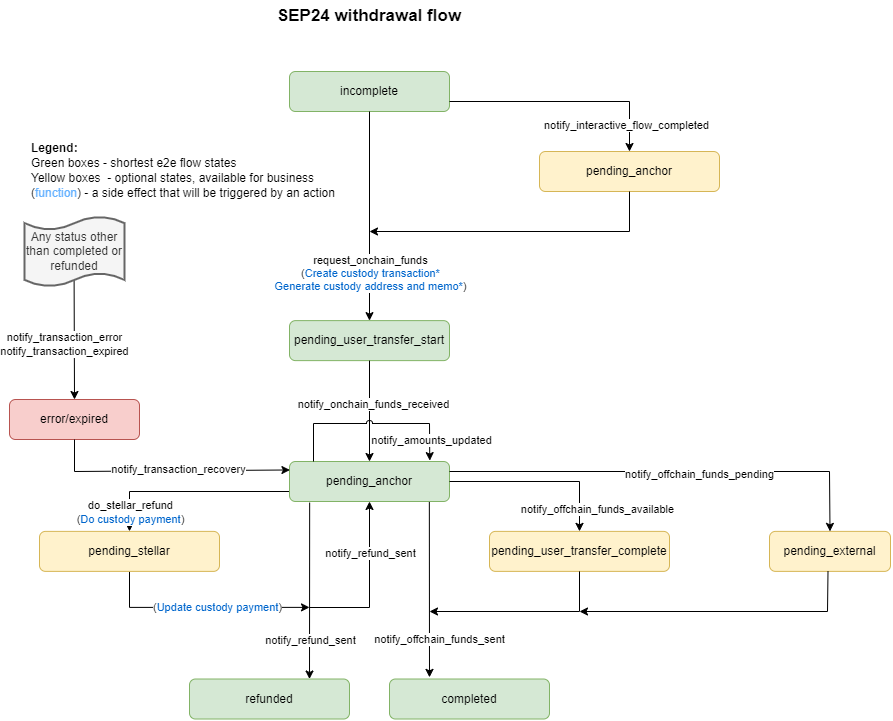

The diagram above was exported from draw.io. Its source (the exported page's mxGraphModel, read from the mxfile embedded in the PNG):
<mxGraphModel dx="1900" dy="534" grid="1" gridSize="10" guides="1" tooltips="1" connect="1" arrows="1" fold="1" page="1" pageScale="1" pageWidth="850" pageHeight="1100" math="0" shadow="0">
  <root>
    <mxCell id="0" />
    <mxCell id="1" parent="0" />
    <mxCell id="olQjKZX7w5ClR32a8ufF-1" value="incomplete" style="rounded=1;whiteSpace=wrap;html=1;fillColor=#d5e8d4;strokeColor=#82b366;" parent="1" vertex="1">
      <mxGeometry x="270" y="140" width="160" height="40" as="geometry" />
    </mxCell>
    <mxCell id="olQjKZX7w5ClR32a8ufF-2" value="pending_user_transfer_start" style="rounded=1;whiteSpace=wrap;html=1;fillColor=#d5e8d4;strokeColor=#82b366;" parent="1" vertex="1">
      <mxGeometry x="270" y="389.12" width="160" height="40" as="geometry" />
    </mxCell>
    <mxCell id="olQjKZX7w5ClR32a8ufF-3" style="edgeStyle=orthogonalEdgeStyle;rounded=0;orthogonalLoop=1;jettySize=auto;html=1;entryX=0.5;entryY=0;entryDx=0;entryDy=0;" parent="1" source="olQjKZX7w5ClR32a8ufF-5" target="olQjKZX7w5ClR32a8ufF-29" edge="1">
      <mxGeometry relative="1" as="geometry">
        <mxPoint x="110" y="608.9999999999998" as="targetPoint" />
        <Array as="points">
          <mxPoint x="110" y="560" />
        </Array>
      </mxGeometry>
    </mxCell>
    <mxCell id="olQjKZX7w5ClR32a8ufF-4" value="do_stellar_refund&lt;br&gt;(&lt;font color=&quot;#0066cc&quot;&gt;Do&amp;nbsp;custody payment&lt;/font&gt;)" style="edgeLabel;html=1;align=center;verticalAlign=middle;resizable=0;points=[];" parent="olQjKZX7w5ClR32a8ufF-3" connectable="0" vertex="1">
      <mxGeometry x="0.1058" y="-1" relative="1" as="geometry">
        <mxPoint x="-49" y="21" as="offset" />
      </mxGeometry>
    </mxCell>
    <mxCell id="olQjKZX7w5ClR32a8ufF-5" value="pending_anchor" style="rounded=1;whiteSpace=wrap;html=1;fillColor=#d5e8d4;strokeColor=#82b366;" parent="1" vertex="1">
      <mxGeometry x="270" y="530" width="160" height="40" as="geometry" />
    </mxCell>
    <mxCell id="olQjKZX7w5ClR32a8ufF-6" value="completed" style="rounded=1;whiteSpace=wrap;html=1;fillColor=#d5e8d4;strokeColor=#82b366;" parent="1" vertex="1">
      <mxGeometry x="370" y="747.51" width="160" height="40" as="geometry" />
    </mxCell>
    <mxCell id="olQjKZX7w5ClR32a8ufF-7" value="" style="endArrow=classic;html=1;rounded=0;exitX=0.5;exitY=1;exitDx=0;exitDy=0;entryX=0.5;entryY=0;entryDx=0;entryDy=0;" parent="1" source="olQjKZX7w5ClR32a8ufF-2" target="olQjKZX7w5ClR32a8ufF-5" edge="1">
      <mxGeometry width="50" height="50" relative="1" as="geometry">
        <mxPoint x="360" y="459.12" as="sourcePoint" />
        <mxPoint x="410" y="409.12" as="targetPoint" />
      </mxGeometry>
    </mxCell>
    <mxCell id="8ilRtFF8TZkBPPpWjRlk-1" value="notify_onchain_funds_received" style="edgeLabel;html=1;align=center;verticalAlign=middle;resizable=0;points=[];" parent="olQjKZX7w5ClR32a8ufF-7" connectable="0" vertex="1">
      <mxGeometry x="-0.1542" y="3" relative="1" as="geometry">
        <mxPoint as="offset" />
      </mxGeometry>
    </mxCell>
    <mxCell id="olQjKZX7w5ClR32a8ufF-8" value="" style="endArrow=classic;html=1;rounded=0;exitX=0.5;exitY=1;exitDx=0;exitDy=0;entryX=0.5;entryY=0;entryDx=0;entryDy=0;" parent="1" source="olQjKZX7w5ClR32a8ufF-1" target="olQjKZX7w5ClR32a8ufF-2" edge="1">
      <mxGeometry width="50" height="50" relative="1" as="geometry">
        <mxPoint x="360" y="330" as="sourcePoint" />
        <mxPoint x="410" y="280" as="targetPoint" />
      </mxGeometry>
    </mxCell>
    <mxCell id="olQjKZX7w5ClR32a8ufF-9" value="request_onchain_funds&lt;br&gt;(&lt;font style=&quot;border-color: var(--border-color);&quot; color=&quot;#0066cc&quot;&gt;Create custody transaction*&lt;br&gt;&lt;/font&gt;&lt;font color=&quot;#0066cc&quot;&gt;Generate custody address and memo*&lt;/font&gt;)" style="edgeLabel;html=1;align=center;verticalAlign=middle;resizable=0;points=[];" parent="olQjKZX7w5ClR32a8ufF-8" connectable="0" vertex="1">
      <mxGeometry x="-0.495" relative="1" as="geometry">
        <mxPoint y="108" as="offset" />
      </mxGeometry>
    </mxCell>
    <mxCell id="olQjKZX7w5ClR32a8ufF-10" value="pending_anchor" style="rounded=1;whiteSpace=wrap;html=1;fillColor=#fff2cc;strokeColor=#d6b656;" parent="1" vertex="1">
      <mxGeometry x="520" y="220" width="180" height="40" as="geometry" />
    </mxCell>
    <mxCell id="olQjKZX7w5ClR32a8ufF-11" value="" style="endArrow=classic;html=1;rounded=0;exitX=1;exitY=0.75;exitDx=0;exitDy=0;entryX=0.5;entryY=0;entryDx=0;entryDy=0;" parent="1" source="olQjKZX7w5ClR32a8ufF-1" target="olQjKZX7w5ClR32a8ufF-10" edge="1">
      <mxGeometry width="50" height="50" relative="1" as="geometry">
        <mxPoint x="750" y="620" as="sourcePoint" />
        <mxPoint x="800" y="570" as="targetPoint" />
        <Array as="points">
          <mxPoint x="610" y="170" />
        </Array>
      </mxGeometry>
    </mxCell>
    <mxCell id="olQjKZX7w5ClR32a8ufF-12" value="notify_interactive_flow_completed" style="edgeLabel;html=1;align=center;verticalAlign=middle;resizable=0;points=[];" parent="olQjKZX7w5ClR32a8ufF-11" connectable="0" vertex="1">
      <mxGeometry x="0.2889" y="1" relative="1" as="geometry">
        <mxPoint x="28" y="24" as="offset" />
      </mxGeometry>
    </mxCell>
    <mxCell id="olQjKZX7w5ClR32a8ufF-13" value="" style="endArrow=classic;html=1;rounded=0;exitX=0.5;exitY=1;exitDx=0;exitDy=0;" parent="1" source="olQjKZX7w5ClR32a8ufF-10" edge="1">
      <mxGeometry width="50" height="50" relative="1" as="geometry">
        <mxPoint x="570" y="280" as="sourcePoint" />
        <mxPoint x="350" y="300" as="targetPoint" />
        <Array as="points">
          <mxPoint x="610" y="300" />
        </Array>
      </mxGeometry>
    </mxCell>
    <mxCell id="olQjKZX7w5ClR32a8ufF-24" value="pending_user_transfer_complete" style="rounded=1;whiteSpace=wrap;html=1;fillColor=#fff2cc;strokeColor=#d6b656;" parent="1" vertex="1">
      <mxGeometry x="470" y="599.88" width="180" height="40" as="geometry" />
    </mxCell>
    <mxCell id="olQjKZX7w5ClR32a8ufF-25" value="" style="endArrow=classic;html=1;rounded=0;exitX=1;exitY=0.5;exitDx=0;exitDy=0;entryX=0.5;entryY=0;entryDx=0;entryDy=0;" parent="1" source="olQjKZX7w5ClR32a8ufF-5" target="olQjKZX7w5ClR32a8ufF-24" edge="1">
      <mxGeometry width="50" height="50" relative="1" as="geometry">
        <mxPoint x="640" y="560" as="sourcePoint" />
        <mxPoint x="690" y="510" as="targetPoint" />
        <Array as="points">
          <mxPoint x="560" y="550" />
        </Array>
      </mxGeometry>
    </mxCell>
    <mxCell id="olQjKZX7w5ClR32a8ufF-26" value="notify_offchain_funds_available" style="edgeLabel;html=1;align=center;verticalAlign=middle;resizable=0;points=[];" parent="olQjKZX7w5ClR32a8ufF-25" connectable="0" vertex="1">
      <mxGeometry x="0.5066" y="1" relative="1" as="geometry">
        <mxPoint x="16" y="21" as="offset" />
      </mxGeometry>
    </mxCell>
    <mxCell id="olQjKZX7w5ClR32a8ufF-27" value="" style="endArrow=classic;html=1;rounded=0;exitX=0.5;exitY=1;exitDx=0;exitDy=0;" parent="1" source="olQjKZX7w5ClR32a8ufF-24" edge="1">
      <mxGeometry width="50" height="50" relative="1" as="geometry">
        <mxPoint x="640" y="560" as="sourcePoint" />
        <mxPoint x="410" y="680" as="targetPoint" />
        <Array as="points">
          <mxPoint x="560" y="680" />
        </Array>
      </mxGeometry>
    </mxCell>
    <mxCell id="olQjKZX7w5ClR32a8ufF-28" style="edgeStyle=orthogonalEdgeStyle;rounded=0;orthogonalLoop=1;jettySize=auto;html=1;exitX=0.5;exitY=1;exitDx=0;exitDy=0;" parent="1" edge="1">
      <mxGeometry relative="1" as="geometry">
        <mxPoint x="290" y="675.88" as="targetPoint" />
        <Array as="points">
          <mxPoint x="110" y="675.88" />
          <mxPoint x="290" y="675.88" />
        </Array>
        <mxPoint x="110" y="639.88" as="sourcePoint" />
      </mxGeometry>
    </mxCell>
    <mxCell id="A2csut7uiRfyuZpswoSo-1" value="(&lt;font style=&quot;border-color: var(--border-color);&quot; color=&quot;#0066cc&quot;&gt;Update&lt;/font&gt;&lt;font style=&quot;border-color: var(--border-color); color: rgb(0, 153, 227);&quot;&gt;&amp;nbsp;&lt;/font&gt;&lt;font style=&quot;border-color: var(--border-color);&quot; color=&quot;#0066cc&quot;&gt;custody payment&lt;/font&gt;)" style="edgeLabel;html=1;align=center;verticalAlign=middle;resizable=0;points=[];" parent="olQjKZX7w5ClR32a8ufF-28" connectable="0" vertex="1">
      <mxGeometry x="-0.0725" y="-1" relative="1" as="geometry">
        <mxPoint x="24" y="-1" as="offset" />
      </mxGeometry>
    </mxCell>
    <mxCell id="olQjKZX7w5ClR32a8ufF-29" value="pending_stellar" style="rounded=1;whiteSpace=wrap;html=1;fillColor=#fff2cc;strokeColor=#d6b656;" parent="1" vertex="1">
      <mxGeometry x="20" y="599.88" width="180" height="40" as="geometry" />
    </mxCell>
    <mxCell id="olQjKZX7w5ClR32a8ufF-30" value="refunded" style="rounded=1;whiteSpace=wrap;html=1;fillColor=#d5e8d4;strokeColor=#82b366;" parent="1" vertex="1">
      <mxGeometry x="170" y="747.51" width="160" height="40" as="geometry" />
    </mxCell>
    <mxCell id="olQjKZX7w5ClR32a8ufF-31" value="" style="endArrow=classic;html=1;rounded=0;exitX=0.874;exitY=1.011;exitDx=0;exitDy=0;exitPerimeter=0;" parent="1" source="olQjKZX7w5ClR32a8ufF-5" edge="1">
      <mxGeometry width="50" height="50" relative="1" as="geometry">
        <mxPoint x="430" y="739" as="sourcePoint" />
        <mxPoint x="410" y="745.88" as="targetPoint" />
      </mxGeometry>
    </mxCell>
    <mxCell id="olQjKZX7w5ClR32a8ufF-32" value="notify_offchain_funds_sent" style="edgeLabel;html=1;align=center;verticalAlign=middle;resizable=0;points=[];" parent="olQjKZX7w5ClR32a8ufF-31" connectable="0" vertex="1">
      <mxGeometry x="-0.5215" y="1" relative="1" as="geometry">
        <mxPoint x="9" y="95" as="offset" />
      </mxGeometry>
    </mxCell>
    <mxCell id="olQjKZX7w5ClR32a8ufF-33" value="" style="endArrow=classic;html=1;rounded=0;exitX=0.126;exitY=1.028;exitDx=0;exitDy=0;exitPerimeter=0;entryX=0.75;entryY=0;entryDx=0;entryDy=0;" parent="1" source="olQjKZX7w5ClR32a8ufF-5" target="olQjKZX7w5ClR32a8ufF-30" edge="1">
      <mxGeometry width="50" height="50" relative="1" as="geometry">
        <mxPoint x="430" y="739" as="sourcePoint" />
        <mxPoint x="480" y="689" as="targetPoint" />
      </mxGeometry>
    </mxCell>
    <mxCell id="olQjKZX7w5ClR32a8ufF-34" value="notify_refund_sent" style="edgeLabel;html=1;align=center;verticalAlign=middle;resizable=0;points=[];" parent="olQjKZX7w5ClR32a8ufF-33" connectable="0" vertex="1">
      <mxGeometry x="-0.5594" relative="1" as="geometry">
        <mxPoint y="98" as="offset" />
      </mxGeometry>
    </mxCell>
    <mxCell id="olQjKZX7w5ClR32a8ufF-35" value="SEP24 withdrawal flow" style="text;html=1;strokeColor=none;fillColor=none;align=center;verticalAlign=middle;whiteSpace=wrap;rounded=0;fontSize=17;fontStyle=1" parent="1" vertex="1">
      <mxGeometry x="230" y="70" width="240" height="30" as="geometry" />
    </mxCell>
    <mxCell id="ZMm4jiiYQfMtLyscc75K-1" value="error/expired" style="rounded=1;whiteSpace=wrap;html=1;fillColor=#f8cecc;strokeColor=#b85450;" parent="1" vertex="1">
      <mxGeometry x="-10" y="468" width="130" height="40" as="geometry" />
    </mxCell>
    <mxCell id="ZMm4jiiYQfMtLyscc75K-2" value="" style="endArrow=classic;html=1;rounded=0;entryX=0.5;entryY=0;entryDx=0;entryDy=0;exitX=0.496;exitY=0.889;exitDx=0;exitDy=0;exitPerimeter=0;" parent="1" source="ZMm4jiiYQfMtLyscc75K-4" target="ZMm4jiiYQfMtLyscc75K-1" edge="1">
      <mxGeometry width="50" height="50" relative="1" as="geometry">
        <mxPoint x="54.5" y="333.68" as="sourcePoint" />
        <mxPoint x="55.5" y="464.56" as="targetPoint" />
      </mxGeometry>
    </mxCell>
    <mxCell id="ZMm4jiiYQfMtLyscc75K-3" value="notify_transaction_error&lt;br style=&quot;border-color: var(--border-color);&quot;&gt;notify_transaction_expired" style="edgeLabel;html=1;align=center;verticalAlign=middle;resizable=0;points=[];" parent="ZMm4jiiYQfMtLyscc75K-2" connectable="0" vertex="1">
      <mxGeometry x="-0.12" y="-1" relative="1" as="geometry">
        <mxPoint x="-9" y="12" as="offset" />
      </mxGeometry>
    </mxCell>
    <mxCell id="ZMm4jiiYQfMtLyscc75K-4" value="Any status other than completed or refunded" style="shape=tape;whiteSpace=wrap;html=1;strokeWidth=2;size=0.19;fillColor=#f5f5f5;fontColor=#333333;strokeColor=#666666;" parent="1" vertex="1">
      <mxGeometry x="5" y="285" width="100" height="70" as="geometry" />
    </mxCell>
    <mxCell id="cQkYVe4BIM3o47v8SIRk-1" value="&lt;p style=&quot;line-height: 100%;&quot;&gt;&lt;font style=&quot;font-size: 12px;&quot;&gt;&lt;b style=&quot;&quot;&gt;&lt;font style=&quot;font-size: 12px;&quot;&gt;Legend:&lt;/font&gt;&lt;/b&gt;&lt;br style=&quot;&quot;&gt;Green boxes - shortest e2e flow states&lt;br style=&quot;&quot;&gt;Yellow boxes&amp;nbsp; - optional states, available for business&lt;br&gt;(&lt;font color=&quot;#66b2ff&quot;&gt;function&lt;/font&gt;) - a side effect that will be triggered by an action&lt;br&gt;&lt;/font&gt;&lt;/p&gt;" style="text;html=1;align=left;verticalAlign=middle;resizable=0;points=[];autosize=1;strokeColor=none;fillColor=none;fontSize=14;spacing=2;spacingTop=-3;spacingBottom=2;" parent="1" vertex="1">
      <mxGeometry x="10" y="195" width="330" height="90" as="geometry" />
    </mxCell>
    <mxCell id="px2_7PHCb7pMccYnKCr3-1" value="" style="endArrow=classic;html=1;rounded=0;entryX=0.5;entryY=1;entryDx=0;entryDy=0;" parent="1" target="olQjKZX7w5ClR32a8ufF-5" edge="1">
      <mxGeometry width="50" height="50" relative="1" as="geometry">
        <mxPoint x="290" y="676" as="sourcePoint" />
        <mxPoint x="350" y="626" as="targetPoint" />
        <Array as="points">
          <mxPoint x="350" y="676" />
        </Array>
      </mxGeometry>
    </mxCell>
    <mxCell id="px2_7PHCb7pMccYnKCr3-2" value="notify_refund_sent" style="edgeLabel;html=1;align=center;verticalAlign=middle;resizable=0;points=[];" parent="1" connectable="0" vertex="1">
      <mxGeometry x="350.0047534423753" y="621.9971268714064" as="geometry" />
    </mxCell>
    <mxCell id="wfEdxK96i-KRs6hGnqwD-1" value="" style="endArrow=classic;html=1;rounded=0;exitX=0.15;exitY=-0.054;exitDx=0;exitDy=0;exitPerimeter=0;entryX=0.877;entryY=-0.022;entryDx=0;entryDy=0;entryPerimeter=0;jumpStyle=arc;" parent="1" target="olQjKZX7w5ClR32a8ufF-5" edge="1">
      <mxGeometry width="50" height="50" relative="1" as="geometry">
        <mxPoint x="294.0000000000002" y="529.9999999999999" as="sourcePoint" />
        <mxPoint x="400" y="530" as="targetPoint" />
        <Array as="points">
          <mxPoint x="294" y="492" />
          <mxPoint x="410" y="492" />
          <mxPoint x="410" y="510" />
        </Array>
      </mxGeometry>
    </mxCell>
    <mxCell id="wfEdxK96i-KRs6hGnqwD-2" value="notify_amounts_updated" style="edgeLabel;html=1;align=center;verticalAlign=middle;resizable=0;points=[];" parent="wfEdxK96i-KRs6hGnqwD-1" connectable="0" vertex="1">
      <mxGeometry x="-0.2381" y="1" relative="1" as="geometry">
        <mxPoint x="82" y="17" as="offset" />
      </mxGeometry>
    </mxCell>
    <mxCell id="wfEdxK96i-KRs6hGnqwD-3" value="" style="endArrow=classic;html=1;rounded=0;exitX=0.5;exitY=1;exitDx=0;exitDy=0;entryX=-0.016;entryY=0.212;entryDx=0;entryDy=0;entryPerimeter=0;" parent="1" source="ZMm4jiiYQfMtLyscc75K-1" edge="1">
      <mxGeometry width="50" height="50" relative="1" as="geometry">
        <mxPoint x="58" y="508" as="sourcePoint" />
        <mxPoint x="270.44000000000005" y="538.48" as="targetPoint" />
        <Array as="points">
          <mxPoint x="55" y="540" />
        </Array>
      </mxGeometry>
    </mxCell>
    <mxCell id="wfEdxK96i-KRs6hGnqwD-4" value="notify_transaction_recovery" style="edgeLabel;html=1;align=center;verticalAlign=middle;resizable=0;points=[];" parent="wfEdxK96i-KRs6hGnqwD-3" connectable="0" vertex="1">
      <mxGeometry x="-0.1381" y="2" relative="1" as="geometry">
        <mxPoint x="29" as="offset" />
      </mxGeometry>
    </mxCell>
    <mxCell id="lWr0Hpx_SfrrkMofASAg-1" value="pending_external" style="rounded=1;whiteSpace=wrap;html=1;fillColor=#fff2cc;strokeColor=#d6b656;" parent="1" vertex="1">
      <mxGeometry x="750" y="599.88" width="121" height="40" as="geometry" />
    </mxCell>
    <mxCell id="lWr0Hpx_SfrrkMofASAg-2" value="" style="endArrow=classic;html=1;rounded=0;exitX=1;exitY=0.25;exitDx=0;exitDy=0;entryX=0.5;entryY=0;entryDx=0;entryDy=0;" parent="1" source="olQjKZX7w5ClR32a8ufF-5" target="lWr0Hpx_SfrrkMofASAg-1" edge="1">
      <mxGeometry width="50" height="50" relative="1" as="geometry">
        <mxPoint x="580" y="630" as="sourcePoint" />
        <mxPoint x="630" y="580" as="targetPoint" />
        <Array as="points">
          <mxPoint x="810" y="540" />
        </Array>
      </mxGeometry>
    </mxCell>
    <mxCell id="lWr0Hpx_SfrrkMofASAg-3" value="notify_offchain_funds_pending" style="edgeLabel;html=1;align=center;verticalAlign=middle;resizable=0;points=[];" parent="lWr0Hpx_SfrrkMofASAg-2" connectable="0" vertex="1">
      <mxGeometry x="-0.1591" y="-2" relative="1" as="geometry">
        <mxPoint x="64" as="offset" />
      </mxGeometry>
    </mxCell>
    <mxCell id="lWr0Hpx_SfrrkMofASAg-4" value="" style="endArrow=classic;html=1;rounded=0;exitX=0.5;exitY=1;exitDx=0;exitDy=0;" parent="1" edge="1">
      <mxGeometry width="50" height="50" relative="1" as="geometry">
        <mxPoint x="808.5" y="639.8800000000001" as="sourcePoint" />
        <mxPoint x="560" y="680" as="targetPoint" />
        <Array as="points">
          <mxPoint x="808" y="680" />
        </Array>
      </mxGeometry>
    </mxCell>
  </root>
</mxGraphModel>